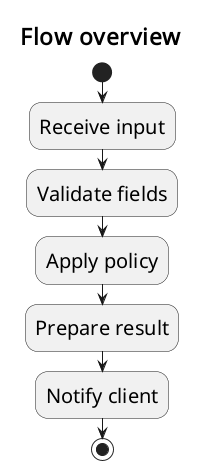

The diagram above was rendered by PlantUML. Its source (embedded in the PNG):
@startuml
skinparam defaultFontName Noto Sans
skinparam defaultFontSize 20
skinparam dpi 96
skinparam shadowing false
skinparam titleFontName Noto Sans
skinparam titleFontSize 23
title Flow overview
start
:Receive input;
:Validate fields;
:Apply policy;
:Prepare result;
:Notify client;
stop
@enduml